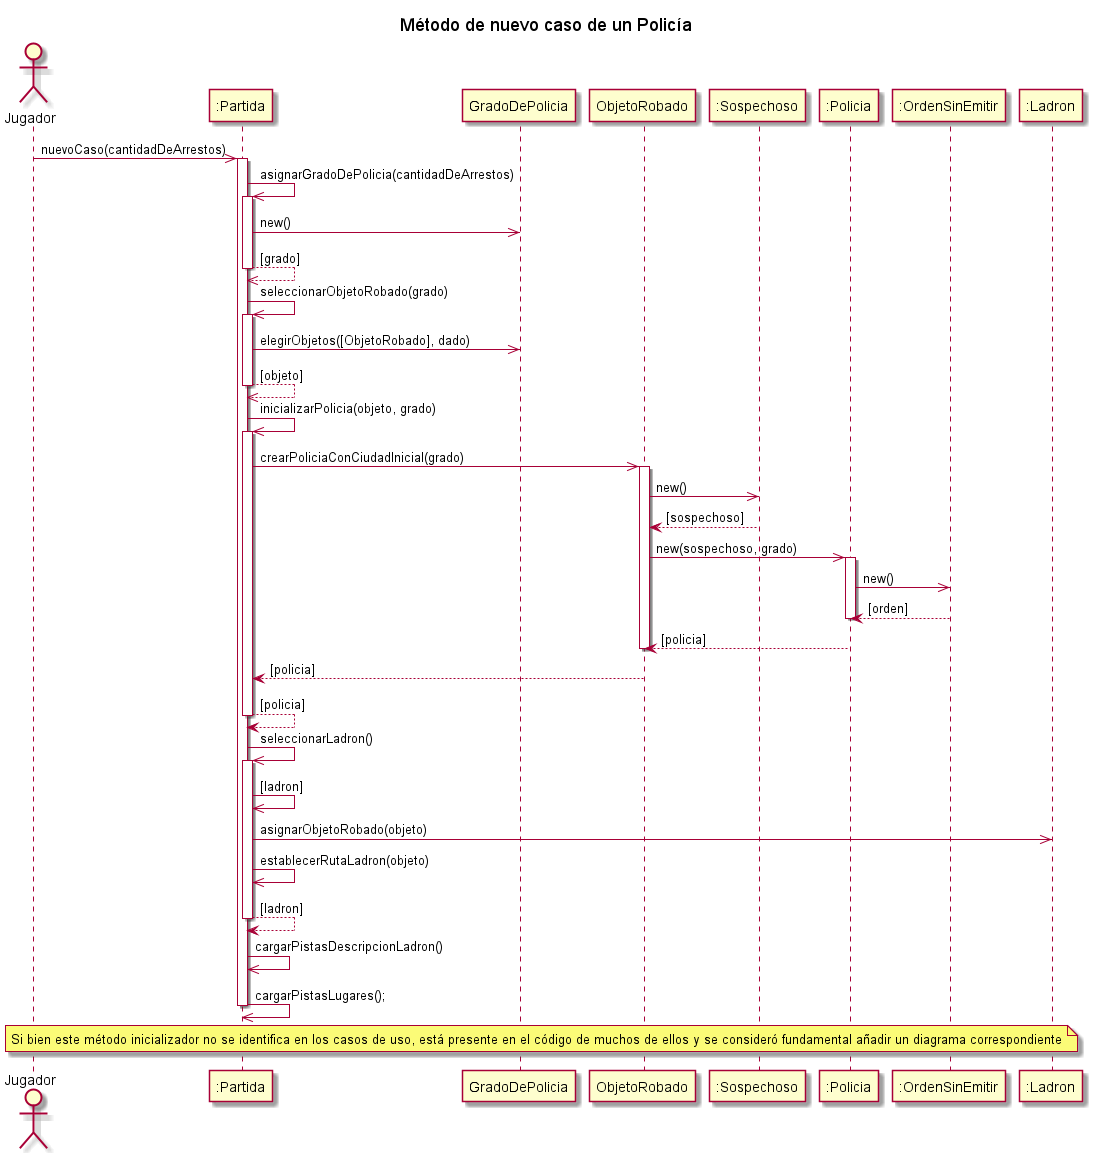

The diagram above was rendered by PlantUML. Its source (embedded in the PNG):
@startuml
title Método de nuevo caso de un Policía

actor "Jugador" as AlgoThief
participant ":Partida" as Partida
participant "GradoDePolicia" as Grado
participant "ObjetoRobado" as Objeto
participant ":Sospechoso" as Sospechoso
participant ":Policia" as Policia
participant ":OrdenSinEmitir" as Orden
participant ":Ladron" as Ladron
AlgoThief ->> Partida : nuevoCaso(cantidadDeArrestos)
activate Partida
    Partida ->> Partida : asignarGradoDePolicia(cantidadDeArrestos)
    activate Partida
        Partida ->> Grado : new()
        return[grado]

    Partida ->> Partida : seleccionarObjetoRobado(grado)
    activate Partida
        Partida ->> Grado : elegirObjetos([ObjetoRobado], dado)
        return[objeto]

    Partida ->> Partida : inicializarPolicia(objeto, grado)
    activate Partida
        Partida ->> Objeto : crearPoliciaConCiudadInicial(grado)
        activate Objeto
            Objeto ->> Sospechoso : new()
            Sospechoso --> Objeto : [sospechoso]
            Objeto ->> Policia : new(sospechoso, grado)
            activate Policia
                Policia ->> Orden : new()
                Orden --> Policia : [orden]
            deactivate Policia
            Policia --> Objeto : [policia]
        deactivate Objeto
        Objeto --> Partida : [policia]
    Partida --> Partida : [policia]
    deactivate Partida

    Partida ->> Partida : seleccionarLadron()
    activate Partida
        Partida ->> Partida : [ladron]
        Partida ->> Ladron : asignarObjetoRobado(objeto)
        Partida ->> Partida : establecerRutaLadron(objeto)
        Partida --> Partida : [ladron]
    deactivate Partida
    Partida ->> Partida : cargarPistasDescripcionLadron()
    Partida ->> Partida : cargarPistasLugares();
deactivate Partida

note across: Si bien este método inicializador no se identifica en los casos de uso, está presente en el código de muchos de ellos y se consideró fundamental añadir un diagrama correspondiente
@enduml